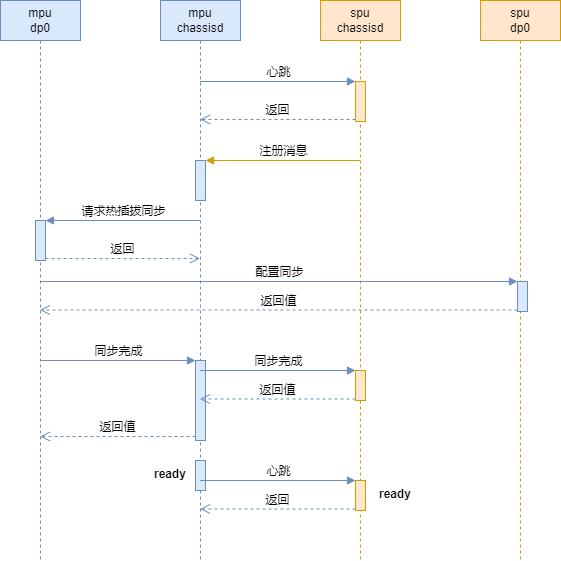

The diagram above was exported from draw.io. Its source (the exported page's mxGraphModel, read from the mxfile embedded in the PNG):
<mxGraphModel dx="1422" dy="762" grid="1" gridSize="10" guides="1" tooltips="1" connect="1" arrows="1" fold="1" page="1" pageScale="1" pageWidth="827" pageHeight="1169" math="0" shadow="0">
  <root>
    <mxCell id="0" />
    <mxCell id="1" parent="0" />
    <mxCell id="NAyqhQXeOmb7iGPeUy0S-2" value="mpu&lt;br&gt;chassisd" style="shape=umlLifeline;perimeter=lifelinePerimeter;whiteSpace=wrap;html=1;container=1;collapsible=0;recursiveResize=0;outlineConnect=0;fillColor=#dae8fc;strokeColor=#6c8ebf;" vertex="1" parent="1">
      <mxGeometry x="280" y="120" width="80" height="560" as="geometry" />
    </mxCell>
    <mxCell id="NAyqhQXeOmb7iGPeUy0S-9" value="" style="html=1;points=[];perimeter=orthogonalPerimeter;fillColor=#dae8fc;strokeColor=#6c8ebf;" vertex="1" parent="NAyqhQXeOmb7iGPeUy0S-2">
      <mxGeometry x="35" y="160" width="10" height="40" as="geometry" />
    </mxCell>
    <mxCell id="NAyqhQXeOmb7iGPeUy0S-18" value="" style="html=1;points=[];perimeter=orthogonalPerimeter;fillColor=#dae8fc;strokeColor=#6c8ebf;" vertex="1" parent="NAyqhQXeOmb7iGPeUy0S-2">
      <mxGeometry x="35" y="360" width="10" height="80" as="geometry" />
    </mxCell>
    <mxCell id="NAyqhQXeOmb7iGPeUy0S-29" value="ready" style="text;align=center;fontStyle=1;verticalAlign=middle;spacingLeft=3;spacingRight=3;rotatable=0;points=[[0,0.5],[1,0.5]];portConstraint=eastwest;" vertex="1" parent="NAyqhQXeOmb7iGPeUy0S-2">
      <mxGeometry x="-15" y="460" width="50" height="26" as="geometry" />
    </mxCell>
    <mxCell id="NAyqhQXeOmb7iGPeUy0S-3" value="mpu&lt;br&gt;dp0" style="shape=umlLifeline;perimeter=lifelinePerimeter;whiteSpace=wrap;html=1;container=1;collapsible=0;recursiveResize=0;outlineConnect=0;fillColor=#dae8fc;strokeColor=#6c8ebf;" vertex="1" parent="1">
      <mxGeometry x="120" y="120" width="80" height="560" as="geometry" />
    </mxCell>
    <mxCell id="NAyqhQXeOmb7iGPeUy0S-12" value="" style="html=1;points=[];perimeter=orthogonalPerimeter;fillColor=#dae8fc;strokeColor=#6c8ebf;" vertex="1" parent="NAyqhQXeOmb7iGPeUy0S-3">
      <mxGeometry x="35" y="220" width="10" height="40" as="geometry" />
    </mxCell>
    <mxCell id="NAyqhQXeOmb7iGPeUy0S-4" value="spu&lt;br&gt;chassisd" style="shape=umlLifeline;perimeter=lifelinePerimeter;whiteSpace=wrap;html=1;container=1;collapsible=0;recursiveResize=0;outlineConnect=0;fillColor=#ffe6cc;strokeColor=#d79b00;" vertex="1" parent="1">
      <mxGeometry x="440" y="120" width="80" height="560" as="geometry" />
    </mxCell>
    <mxCell id="NAyqhQXeOmb7iGPeUy0S-6" value="" style="html=1;points=[];perimeter=orthogonalPerimeter;fillColor=#ffe6cc;strokeColor=#d79b00;" vertex="1" parent="NAyqhQXeOmb7iGPeUy0S-4">
      <mxGeometry x="35" y="81" width="10" height="40" as="geometry" />
    </mxCell>
    <mxCell id="NAyqhQXeOmb7iGPeUy0S-21" value="" style="html=1;points=[];perimeter=orthogonalPerimeter;fillColor=#ffe6cc;strokeColor=#d79b00;" vertex="1" parent="NAyqhQXeOmb7iGPeUy0S-4">
      <mxGeometry x="35" y="370" width="10" height="30" as="geometry" />
    </mxCell>
    <mxCell id="NAyqhQXeOmb7iGPeUy0S-25" value="" style="html=1;points=[];perimeter=orthogonalPerimeter;fillColor=#ffe6cc;strokeColor=#d79b00;" vertex="1" parent="NAyqhQXeOmb7iGPeUy0S-4">
      <mxGeometry x="35" y="480" width="10" height="30" as="geometry" />
    </mxCell>
    <mxCell id="NAyqhQXeOmb7iGPeUy0S-5" value="spu&lt;br&gt;dp0" style="shape=umlLifeline;perimeter=lifelinePerimeter;whiteSpace=wrap;html=1;container=1;collapsible=0;recursiveResize=0;outlineConnect=0;fillColor=#ffe6cc;strokeColor=#d79b00;" vertex="1" parent="1">
      <mxGeometry x="600" y="120" width="80" height="560" as="geometry" />
    </mxCell>
    <mxCell id="NAyqhQXeOmb7iGPeUy0S-15" value="" style="html=1;points=[];perimeter=orthogonalPerimeter;fillColor=#dae8fc;strokeColor=#6c8ebf;" vertex="1" parent="NAyqhQXeOmb7iGPeUy0S-5">
      <mxGeometry x="37" y="281" width="10" height="30" as="geometry" />
    </mxCell>
    <mxCell id="NAyqhQXeOmb7iGPeUy0S-8" value="返回" style="html=1;verticalAlign=bottom;endArrow=open;dashed=1;endSize=8;exitX=0;exitY=0.95;rounded=0;fillColor=#dae8fc;strokeColor=#6c8ebf;" edge="1" source="NAyqhQXeOmb7iGPeUy0S-6" parent="1">
      <mxGeometry relative="1" as="geometry">
        <mxPoint x="319.5" y="239" as="targetPoint" />
      </mxGeometry>
    </mxCell>
    <mxCell id="NAyqhQXeOmb7iGPeUy0S-7" value="心跳" style="html=1;verticalAlign=bottom;endArrow=block;entryX=0;entryY=0;rounded=0;fillColor=#dae8fc;strokeColor=#6c8ebf;" edge="1" target="NAyqhQXeOmb7iGPeUy0S-6" parent="1">
      <mxGeometry relative="1" as="geometry">
        <mxPoint x="319.5" y="201" as="sourcePoint" />
      </mxGeometry>
    </mxCell>
    <mxCell id="NAyqhQXeOmb7iGPeUy0S-10" value="注册消息" style="html=1;verticalAlign=bottom;endArrow=block;entryX=1;entryY=0;rounded=0;fillColor=#ffe6cc;strokeColor=#d79b00;" edge="1" target="NAyqhQXeOmb7iGPeUy0S-9" parent="1" source="NAyqhQXeOmb7iGPeUy0S-4">
      <mxGeometry relative="1" as="geometry">
        <mxPoint x="385" y="280" as="sourcePoint" />
      </mxGeometry>
    </mxCell>
    <mxCell id="NAyqhQXeOmb7iGPeUy0S-13" value="请求热插拔同步" style="html=1;verticalAlign=bottom;endArrow=block;entryX=1;entryY=0;rounded=0;fillColor=#dae8fc;strokeColor=#6c8ebf;" edge="1" target="NAyqhQXeOmb7iGPeUy0S-12" parent="1" source="NAyqhQXeOmb7iGPeUy0S-2">
      <mxGeometry relative="1" as="geometry">
        <mxPoint x="225" y="340" as="sourcePoint" />
      </mxGeometry>
    </mxCell>
    <mxCell id="NAyqhQXeOmb7iGPeUy0S-14" value="返回" style="html=1;verticalAlign=bottom;endArrow=open;dashed=1;endSize=8;exitX=1;exitY=0.95;rounded=0;fillColor=#dae8fc;strokeColor=#6c8ebf;" edge="1" source="NAyqhQXeOmb7iGPeUy0S-12" parent="1" target="NAyqhQXeOmb7iGPeUy0S-2">
      <mxGeometry relative="1" as="geometry">
        <mxPoint x="225" y="397" as="targetPoint" />
      </mxGeometry>
    </mxCell>
    <mxCell id="NAyqhQXeOmb7iGPeUy0S-16" value="配置同步" style="html=1;verticalAlign=bottom;endArrow=block;entryX=0;entryY=0;rounded=0;fillColor=#dae8fc;strokeColor=#6c8ebf;" edge="1" target="NAyqhQXeOmb7iGPeUy0S-15" parent="1">
      <mxGeometry relative="1" as="geometry">
        <mxPoint x="159.5" y="401" as="sourcePoint" />
      </mxGeometry>
    </mxCell>
    <mxCell id="NAyqhQXeOmb7iGPeUy0S-17" value="返回值" style="html=1;verticalAlign=bottom;endArrow=open;dashed=1;endSize=8;exitX=0;exitY=0.95;rounded=0;fillColor=#dae8fc;strokeColor=#6c8ebf;" edge="1" source="NAyqhQXeOmb7iGPeUy0S-15" parent="1">
      <mxGeometry relative="1" as="geometry">
        <mxPoint x="159.5" y="429.5" as="targetPoint" />
      </mxGeometry>
    </mxCell>
    <mxCell id="NAyqhQXeOmb7iGPeUy0S-20" value="返回值" style="html=1;verticalAlign=bottom;endArrow=open;dashed=1;endSize=8;exitX=0;exitY=0.95;rounded=0;fillColor=#dae8fc;strokeColor=#6c8ebf;" edge="1" source="NAyqhQXeOmb7iGPeUy0S-18" parent="1" target="NAyqhQXeOmb7iGPeUy0S-3">
      <mxGeometry relative="1" as="geometry">
        <mxPoint x="245" y="556" as="targetPoint" />
      </mxGeometry>
    </mxCell>
    <mxCell id="NAyqhQXeOmb7iGPeUy0S-19" value="同步完成" style="html=1;verticalAlign=bottom;endArrow=block;entryX=0;entryY=0;rounded=0;fillColor=#dae8fc;strokeColor=#6c8ebf;" edge="1" target="NAyqhQXeOmb7iGPeUy0S-18" parent="1" source="NAyqhQXeOmb7iGPeUy0S-3">
      <mxGeometry relative="1" as="geometry">
        <mxPoint x="245" y="480" as="sourcePoint" />
      </mxGeometry>
    </mxCell>
    <mxCell id="NAyqhQXeOmb7iGPeUy0S-23" value="返回值" style="html=1;verticalAlign=bottom;endArrow=open;dashed=1;endSize=8;exitX=0;exitY=0.95;rounded=0;fillColor=#dae8fc;strokeColor=#6c8ebf;" edge="1" source="NAyqhQXeOmb7iGPeUy0S-21" parent="1" target="NAyqhQXeOmb7iGPeUy0S-2">
      <mxGeometry relative="1" as="geometry">
        <mxPoint x="405" y="566" as="targetPoint" />
      </mxGeometry>
    </mxCell>
    <mxCell id="NAyqhQXeOmb7iGPeUy0S-22" value="同步完成" style="html=1;verticalAlign=bottom;endArrow=block;entryX=0;entryY=0;rounded=0;fillColor=#dae8fc;strokeColor=#6c8ebf;" edge="1" target="NAyqhQXeOmb7iGPeUy0S-21" parent="1" source="NAyqhQXeOmb7iGPeUy0S-2">
      <mxGeometry relative="1" as="geometry">
        <mxPoint x="405" y="490" as="sourcePoint" />
      </mxGeometry>
    </mxCell>
    <mxCell id="NAyqhQXeOmb7iGPeUy0S-24" value="" style="html=1;points=[];perimeter=orthogonalPerimeter;fillColor=#dae8fc;strokeColor=#6c8ebf;" vertex="1" parent="1">
      <mxGeometry x="315" y="580" width="10" height="30" as="geometry" />
    </mxCell>
    <mxCell id="NAyqhQXeOmb7iGPeUy0S-27" value="返回" style="html=1;verticalAlign=bottom;endArrow=open;dashed=1;endSize=8;exitX=0;exitY=0.95;rounded=0;fillColor=#dae8fc;strokeColor=#6c8ebf;" edge="1" source="NAyqhQXeOmb7iGPeUy0S-25" parent="1" target="NAyqhQXeOmb7iGPeUy0S-2">
      <mxGeometry relative="1" as="geometry">
        <mxPoint x="405" y="676" as="targetPoint" />
      </mxGeometry>
    </mxCell>
    <mxCell id="NAyqhQXeOmb7iGPeUy0S-26" value="心跳" style="html=1;verticalAlign=bottom;endArrow=block;entryX=0;entryY=0;rounded=0;fillColor=#dae8fc;strokeColor=#6c8ebf;" edge="1" target="NAyqhQXeOmb7iGPeUy0S-25" parent="1" source="NAyqhQXeOmb7iGPeUy0S-2">
      <mxGeometry relative="1" as="geometry">
        <mxPoint x="405" y="600" as="sourcePoint" />
      </mxGeometry>
    </mxCell>
    <mxCell id="NAyqhQXeOmb7iGPeUy0S-28" value="ready" style="text;align=center;fontStyle=1;verticalAlign=middle;spacingLeft=3;spacingRight=3;rotatable=0;points=[[0,0.5],[1,0.5]];portConstraint=eastwest;" vertex="1" parent="1">
      <mxGeometry x="490" y="600" width="50" height="26" as="geometry" />
    </mxCell>
  </root>
</mxGraphModel>